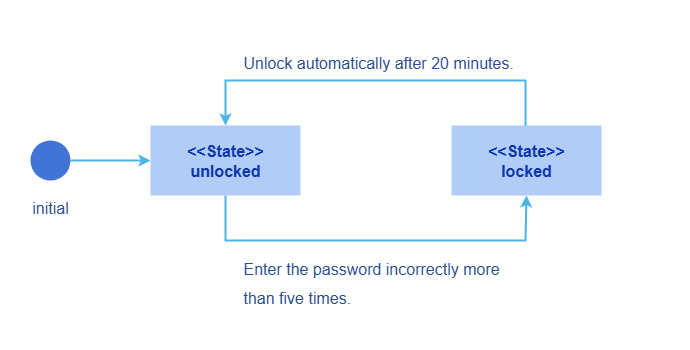

The diagram above was exported from draw.io. Its source (the exported page's mxGraphModel, read from the mxfile embedded in the PNG):
<mxGraphModel dx="1426" dy="849" grid="1" gridSize="10" guides="1" tooltips="1" connect="1" arrows="1" fold="1" page="1" pageScale="1" pageWidth="827" pageHeight="1169" math="0" shadow="0">
  <root>
    <mxCell id="0" />
    <mxCell id="1" parent="0" />
    <mxCell id="AnugqesLe7YM9Kjl_iqg-2" value="" style="rounded=0;whiteSpace=wrap;html=1;strokeColor=none;" vertex="1" parent="1">
      <mxGeometry x="30" y="290" width="690" height="350" as="geometry" />
    </mxCell>
    <mxCell id="ZWjvYLJFNeCZoF5QFPMF-3" style="edgeStyle=orthogonalEdgeStyle;rounded=0;orthogonalLoop=1;jettySize=auto;html=1;exitX=1;exitY=0.5;exitDx=0;exitDy=0;entryX=0;entryY=0.5;entryDx=0;entryDy=0;align=center;verticalAlign=middle;fontFamily=Helvetica;fontSize=11;fontColor=default;fillColor=none;gradientColor=none;strokeColor=light-dark(#4bb4e8, #ededed);strokeWidth=2;labelBackgroundColor=default;endArrow=classic;" edge="1" parent="1" source="AnugqesLe7YM9Kjl_iqg-3" target="ZWjvYLJFNeCZoF5QFPMF-2">
      <mxGeometry relative="1" as="geometry" />
    </mxCell>
    <mxCell id="AnugqesLe7YM9Kjl_iqg-3" value="" style="ellipse;whiteSpace=wrap;html=1;aspect=fixed;strokeColor=none;fillColor=light-dark(#4273d7, #ededed);" vertex="1" parent="1">
      <mxGeometry x="60" y="430" width="40" height="40" as="geometry" />
    </mxCell>
    <mxCell id="ZWjvYLJFNeCZoF5QFPMF-1" value="&lt;div&gt;&lt;span style=&quot;font-size: 16px;&quot;&gt;initial&lt;/span&gt;&lt;/div&gt;" style="text;html=1;align=center;verticalAlign=middle;whiteSpace=wrap;rounded=0;fillColor=none;fontFamily=Helvetica;fontSize=20;fontColor=#294d92;" vertex="1" parent="1">
      <mxGeometry x="50" y="480" width="60" height="30" as="geometry" />
    </mxCell>
    <mxCell id="UQaLoNfMD1a1WdbMfM-z-4" style="edgeStyle=orthogonalEdgeStyle;rounded=0;orthogonalLoop=1;jettySize=auto;html=1;exitX=0.5;exitY=1;exitDx=0;exitDy=0;entryX=0.5;entryY=1;entryDx=0;entryDy=0;align=center;verticalAlign=middle;fontFamily=Helvetica;fontSize=11;fontColor=default;fillColor=none;gradientColor=none;strokeColor=light-dark(#4bb4e8, #ededed);strokeWidth=2;labelBackgroundColor=default;endArrow=classic;" edge="1" parent="1" source="ZWjvYLJFNeCZoF5QFPMF-2" target="UQaLoNfMD1a1WdbMfM-z-1">
      <mxGeometry relative="1" as="geometry">
        <Array as="points">
          <mxPoint x="255" y="530" />
          <mxPoint x="555" y="530" />
        </Array>
      </mxGeometry>
    </mxCell>
    <mxCell id="ZWjvYLJFNeCZoF5QFPMF-2" value="&lt;font style=&quot;font-size: 16px; color: light-dark(rgb(14, 53, 170), rgb(237, 237, 237));&quot;&gt;&lt;b&gt;&amp;lt;&amp;lt;State&amp;gt;&amp;gt;&lt;/b&gt;&lt;/font&gt;&lt;div&gt;&lt;font style=&quot;font-size: 16px; color: light-dark(rgb(14, 53, 170), rgb(237, 237, 237));&quot;&gt;&lt;b&gt;unlocked&lt;/b&gt;&lt;/font&gt;&lt;/div&gt;" style="rounded=0;whiteSpace=wrap;html=1;strokeColor=none;fillColor=light-dark(#b1cdf7, #ededed);" vertex="1" parent="1">
      <mxGeometry x="180" y="415" width="150" height="70" as="geometry" />
    </mxCell>
    <mxCell id="UQaLoNfMD1a1WdbMfM-z-2" style="edgeStyle=orthogonalEdgeStyle;rounded=0;orthogonalLoop=1;jettySize=auto;html=1;exitX=0.5;exitY=0;exitDx=0;exitDy=0;entryX=0.5;entryY=0;entryDx=0;entryDy=0;align=center;verticalAlign=middle;fontFamily=Helvetica;fontSize=11;fontColor=default;fillColor=none;gradientColor=none;strokeColor=light-dark(#4bb4e8, #ededed);strokeWidth=2;labelBackgroundColor=default;endArrow=classic;" edge="1" parent="1" source="UQaLoNfMD1a1WdbMfM-z-1" target="ZWjvYLJFNeCZoF5QFPMF-2">
      <mxGeometry relative="1" as="geometry">
        <Array as="points">
          <mxPoint x="555" y="370" />
          <mxPoint x="255" y="370" />
        </Array>
      </mxGeometry>
    </mxCell>
    <mxCell id="UQaLoNfMD1a1WdbMfM-z-1" value="&lt;font style=&quot;font-size: 16px; color: light-dark(rgb(14, 53, 170), rgb(237, 237, 237));&quot;&gt;&lt;b&gt;&amp;lt;&amp;lt;State&amp;gt;&amp;gt;&lt;/b&gt;&lt;/font&gt;&lt;div&gt;&lt;font style=&quot;font-size: 16px; color: light-dark(rgb(14, 53, 170), rgb(237, 237, 237));&quot;&gt;&lt;b&gt;locked&lt;/b&gt;&lt;/font&gt;&lt;/div&gt;" style="rounded=0;whiteSpace=wrap;html=1;strokeColor=none;fillColor=light-dark(#b1cdf7, #ededed);" vertex="1" parent="1">
      <mxGeometry x="481" y="415" width="150" height="70" as="geometry" />
    </mxCell>
    <mxCell id="0OZbJqZmvTknXKDsReIN-1" value="&lt;span style=&quot;font-size: 16px;&quot;&gt;Unlock automatically after 20 minutes.&lt;/span&gt;" style="rounded=0;whiteSpace=wrap;html=1;fillColor=#FFFFFF;strokeColor=none;fontSize=24;fontColor=#294d92;align=left;" vertex="1" parent="1">
      <mxGeometry x="271" y="335" width="289" height="30" as="geometry" />
    </mxCell>
    <mxCell id="0OZbJqZmvTknXKDsReIN-2" value="&lt;span style=&quot;font-size: 16px;&quot;&gt;Enter the password incorrectly more than five times.&lt;/span&gt;" style="rounded=0;whiteSpace=wrap;html=1;fillColor=#FFFFFF;strokeColor=none;fontSize=24;fontColor=#294d92;align=left;" vertex="1" parent="1">
      <mxGeometry x="271" y="540" width="279" height="60" as="geometry" />
    </mxCell>
  </root>
</mxGraphModel>